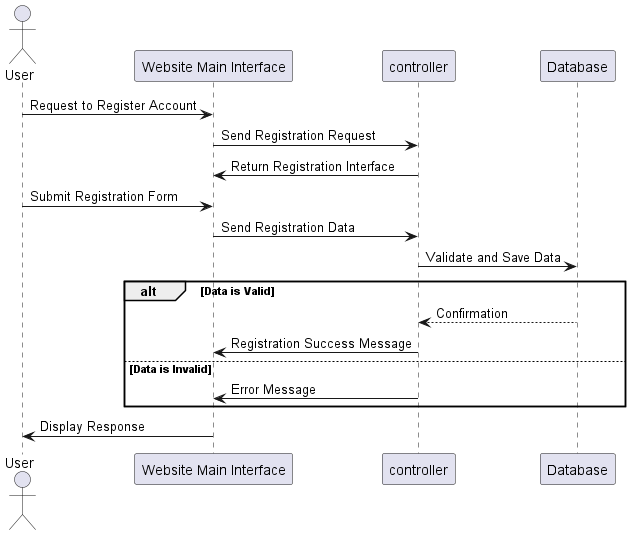

The diagram above was rendered by PlantUML. Its source (embedded in the PNG):
@startuml
actor User
participant "Website Main Interface" as WebInterface
participant "controller" as Controller
participant "Database" as DB

User -> WebInterface : Request to Register Account
WebInterface -> Controller : Send Registration Request
Controller -> WebInterface : Return Registration Interface

User -> WebInterface : Submit Registration Form
WebInterface -> Controller : Send Registration Data
Controller -> DB : Validate and Save Data
alt Data is Valid
    DB --> Controller : Confirmation
    Controller -> WebInterface : Registration Success Message
else Data is Invalid
    Controller -> WebInterface : Error Message
end
WebInterface -> User : Display Response
@enduml